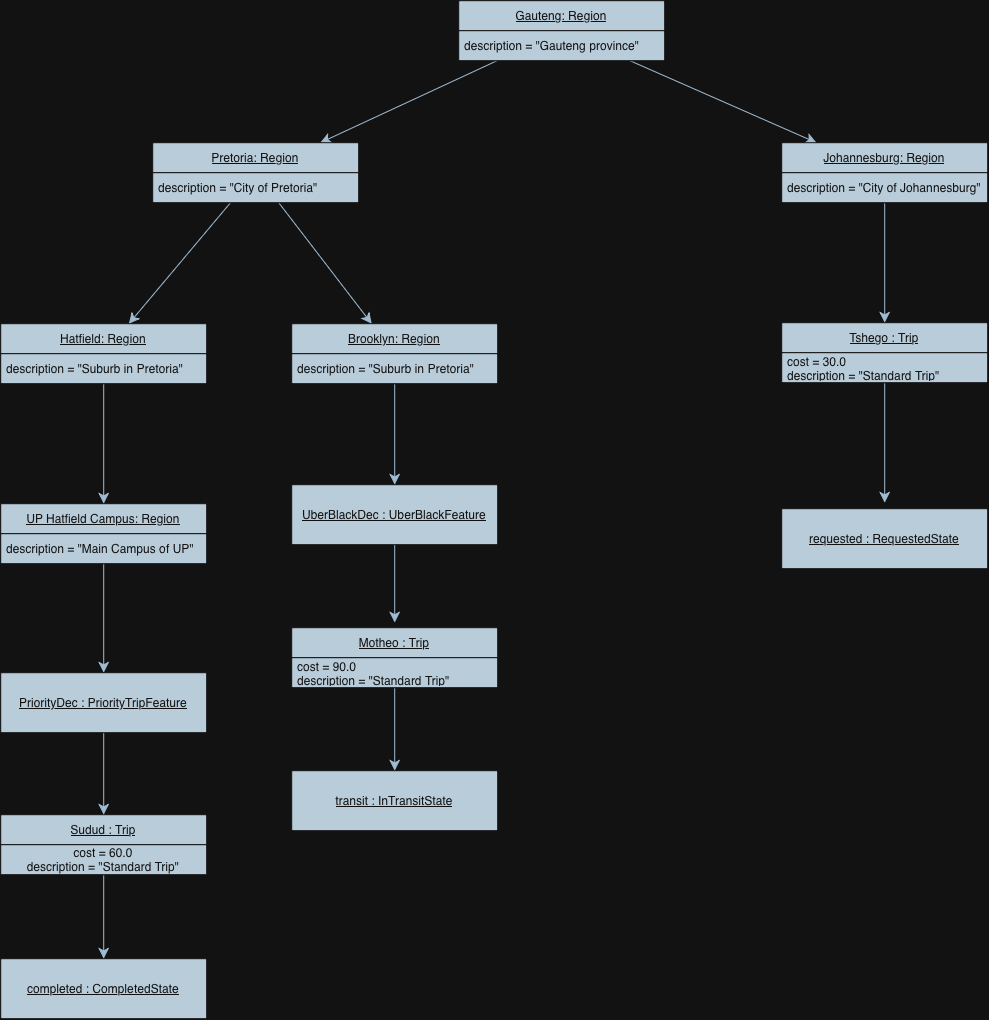

The diagram above was exported from draw.io. Its source (the exported page's mxGraphModel, read from the mxfile embedded in the PNG):
<mxGraphModel dx="1577" dy="1552" grid="0" gridSize="10" guides="1" tooltips="1" connect="1" arrows="1" fold="1" page="0" pageScale="1" pageWidth="827" pageHeight="1169" math="0" shadow="0">
  <root>
    <mxCell id="0" />
    <mxCell id="1" parent="0" />
    <mxCell id="55qnSSrTiHHJuK7UAdVN-7" edge="1" parent="1" source="55qnSSrTiHHJuK7UAdVN-1" style="edgeStyle=none;curved=1;rounded=0;orthogonalLoop=1;jettySize=auto;html=1;fontSize=12;startSize=8;endSize=8;strokeColor=#23445D;labelBackgroundColor=none;fontColor=default;" target="55qnSSrTiHHJuK7UAdVN-5" value="">
      <mxGeometry relative="1" as="geometry" />
    </mxCell>
    <mxCell id="55qnSSrTiHHJuK7UAdVN-10" edge="1" parent="1" source="55qnSSrTiHHJuK7UAdVN-1" style="edgeStyle=none;curved=1;rounded=0;orthogonalLoop=1;jettySize=auto;html=1;fontSize=12;startSize=8;endSize=8;strokeColor=#23445D;labelBackgroundColor=none;fontColor=default;" target="55qnSSrTiHHJuK7UAdVN-8" value="">
      <mxGeometry relative="1" as="geometry" />
    </mxCell>
    <mxCell id="55qnSSrTiHHJuK7UAdVN-1" parent="1" style="swimlane;fontStyle=0;childLayout=stackLayout;horizontal=1;startSize=30;horizontalStack=0;resizeParent=1;resizeParentMax=0;resizeLast=0;collapsible=0;marginBottom=0;whiteSpace=wrap;html=1;fillColor=#182E3E;fontColor=#FFFFFF;strokeColor=#FFFFFF;labelBackgroundColor=none;rounded=0;" value="&lt;u&gt;Gauteng: Region&lt;/u&gt;" vertex="1">
      <mxGeometry height="60" width="206" x="68" y="-155" as="geometry" />
    </mxCell>
    <mxCell id="55qnSSrTiHHJuK7UAdVN-2" parent="55qnSSrTiHHJuK7UAdVN-1" style="text;strokeColor=#FFFFFF;fillColor=#182E3E;align=left;verticalAlign=middle;spacingLeft=4;spacingRight=4;overflow=hidden;points=[[0,0.5],[1,0.5]];portConstraint=eastwest;rotatable=0;whiteSpace=wrap;html=1;fontColor=#FFFFFF;labelBackgroundColor=none;rounded=0;" value="description = &quot;Gauteng province&quot;" vertex="1">
      <mxGeometry height="30" width="206" y="30" as="geometry" />
    </mxCell>
    <mxCell id="55qnSSrTiHHJuK7UAdVN-13" edge="1" parent="1" source="55qnSSrTiHHJuK7UAdVN-5" style="edgeStyle=none;curved=1;rounded=0;orthogonalLoop=1;jettySize=auto;html=1;fontSize=12;startSize=8;endSize=8;strokeColor=#23445D;labelBackgroundColor=none;fontColor=default;" target="55qnSSrTiHHJuK7UAdVN-11" value="">
      <mxGeometry relative="1" as="geometry" />
    </mxCell>
    <mxCell id="55qnSSrTiHHJuK7UAdVN-16" edge="1" parent="1" source="55qnSSrTiHHJuK7UAdVN-5" style="edgeStyle=none;curved=1;rounded=0;orthogonalLoop=1;jettySize=auto;html=1;fontSize=12;startSize=8;endSize=8;strokeColor=#23445D;labelBackgroundColor=none;fontColor=default;" target="55qnSSrTiHHJuK7UAdVN-14" value="">
      <mxGeometry relative="1" as="geometry" />
    </mxCell>
    <mxCell id="55qnSSrTiHHJuK7UAdVN-5" parent="1" style="swimlane;fontStyle=0;childLayout=stackLayout;horizontal=1;startSize=30;horizontalStack=0;resizeParent=1;resizeParentMax=0;resizeLast=0;collapsible=0;marginBottom=0;whiteSpace=wrap;html=1;fillColor=#182E3E;fontColor=#FFFFFF;strokeColor=#FFFFFF;labelBackgroundColor=none;rounded=0;glass=0;swimlaneFillColor=none;" value="&lt;u&gt;Pretoria: Region&lt;/u&gt;" vertex="1">
      <mxGeometry height="60" width="206" x="-238" y="-13" as="geometry">
        <mxRectangle height="30" width="122" x="-238" y="-13" as="alternateBounds" />
      </mxGeometry>
    </mxCell>
    <mxCell id="55qnSSrTiHHJuK7UAdVN-6" parent="55qnSSrTiHHJuK7UAdVN-5" style="text;strokeColor=#FFFFFF;fillColor=#182E3E;align=left;verticalAlign=middle;spacingLeft=4;spacingRight=4;overflow=hidden;points=[[0,0.5],[1,0.5]];portConstraint=eastwest;rotatable=0;whiteSpace=wrap;html=1;fontColor=#FFFFFF;labelBackgroundColor=none;rounded=0;" value="description = &quot;City of Pretoria&quot;" vertex="1">
      <mxGeometry height="30" width="206" y="30" as="geometry" />
    </mxCell>
    <mxCell id="55qnSSrTiHHJuK7UAdVN-28" edge="1" parent="1" source="55qnSSrTiHHJuK7UAdVN-8" style="edgeStyle=none;curved=1;rounded=0;orthogonalLoop=1;jettySize=auto;html=1;fontSize=12;startSize=8;endSize=8;strokeColor=#23445D;labelBackgroundColor=none;fontColor=default;" target="55qnSSrTiHHJuK7UAdVN-26" value="">
      <mxGeometry relative="1" as="geometry" />
    </mxCell>
    <mxCell id="55qnSSrTiHHJuK7UAdVN-8" parent="1" style="swimlane;fontStyle=0;childLayout=stackLayout;horizontal=1;startSize=30;horizontalStack=0;resizeParent=1;resizeParentMax=0;resizeLast=0;collapsible=0;marginBottom=0;whiteSpace=wrap;html=1;fillColor=#182E3E;fontColor=#FFFFFF;strokeColor=#FFFFFF;labelBackgroundColor=none;rounded=0;" value="&lt;u&gt;Johannesburg: Region&lt;/u&gt;" vertex="1">
      <mxGeometry height="60" width="206" x="391" y="-13" as="geometry" />
    </mxCell>
    <mxCell id="55qnSSrTiHHJuK7UAdVN-9" parent="55qnSSrTiHHJuK7UAdVN-8" style="text;strokeColor=#FFFFFF;fillColor=#182E3E;align=left;verticalAlign=middle;spacingLeft=4;spacingRight=4;overflow=hidden;points=[[0,0.5],[1,0.5]];portConstraint=eastwest;rotatable=0;whiteSpace=wrap;html=1;fontColor=#FFFFFF;labelBackgroundColor=none;rounded=0;" value="description = &quot;City of Johannesburg&quot;" vertex="1">
      <mxGeometry height="30" width="206" y="30" as="geometry" />
    </mxCell>
    <mxCell id="55qnSSrTiHHJuK7UAdVN-19" edge="1" parent="1" source="55qnSSrTiHHJuK7UAdVN-11" style="edgeStyle=none;curved=1;rounded=0;orthogonalLoop=1;jettySize=auto;html=1;fontSize=12;startSize=8;endSize=8;strokeColor=#23445D;labelBackgroundColor=none;fontColor=default;" target="55qnSSrTiHHJuK7UAdVN-17" value="">
      <mxGeometry relative="1" as="geometry" />
    </mxCell>
    <mxCell id="55qnSSrTiHHJuK7UAdVN-11" parent="1" style="swimlane;fontStyle=0;childLayout=stackLayout;horizontal=1;startSize=30;horizontalStack=0;resizeParent=1;resizeParentMax=0;resizeLast=0;collapsible=0;marginBottom=0;whiteSpace=wrap;html=1;fillColor=#182E3E;fontColor=#FFFFFF;strokeColor=#FFFFFF;labelBackgroundColor=none;rounded=0;" value="&lt;u&gt;Hatfield: Region&lt;/u&gt;" vertex="1">
      <mxGeometry height="60" width="206" x="-390" y="168" as="geometry" />
    </mxCell>
    <mxCell id="55qnSSrTiHHJuK7UAdVN-12" parent="55qnSSrTiHHJuK7UAdVN-11" style="text;strokeColor=#FFFFFF;fillColor=#182E3E;align=left;verticalAlign=middle;spacingLeft=4;spacingRight=4;overflow=hidden;points=[[0,0.5],[1,0.5]];portConstraint=eastwest;rotatable=0;whiteSpace=wrap;html=1;fontColor=#FFFFFF;labelBackgroundColor=none;rounded=0;" value="description = &quot;Suburb in Pretoria&quot;" vertex="1">
      <mxGeometry height="30" width="206" y="30" as="geometry" />
    </mxCell>
    <mxCell id="leGP2pysyz0qWQOAu-r5-18" edge="1" parent="1" source="55qnSSrTiHHJuK7UAdVN-14" style="edgeStyle=none;curved=1;rounded=0;orthogonalLoop=1;jettySize=auto;html=1;strokeColor=#23445D;fontSize=12;startSize=8;endSize=8;" target="leGP2pysyz0qWQOAu-r5-14" value="">
      <mxGeometry relative="1" as="geometry" />
    </mxCell>
    <mxCell id="55qnSSrTiHHJuK7UAdVN-14" parent="1" style="swimlane;fontStyle=0;childLayout=stackLayout;horizontal=1;startSize=30;horizontalStack=0;resizeParent=1;resizeParentMax=0;resizeLast=0;collapsible=0;marginBottom=0;whiteSpace=wrap;html=1;fillColor=#182E3E;fontColor=#FFFFFF;strokeColor=#FFFFFF;labelBackgroundColor=none;rounded=0;" value="&lt;u&gt;Brooklyn: Region&lt;/u&gt;" vertex="1">
      <mxGeometry height="60" width="206" x="-99" y="168" as="geometry" />
    </mxCell>
    <mxCell id="55qnSSrTiHHJuK7UAdVN-15" parent="55qnSSrTiHHJuK7UAdVN-14" style="text;strokeColor=#FFFFFF;fillColor=#182E3E;align=left;verticalAlign=middle;spacingLeft=4;spacingRight=4;overflow=hidden;points=[[0,0.5],[1,0.5]];portConstraint=eastwest;rotatable=0;whiteSpace=wrap;html=1;fontColor=#FFFFFF;labelBackgroundColor=none;rounded=0;" value="description = &quot;Suburb in Pretoria&quot;" vertex="1">
      <mxGeometry height="30" width="206" y="30" as="geometry" />
    </mxCell>
    <mxCell id="leGP2pysyz0qWQOAu-r5-16" edge="1" parent="1" source="55qnSSrTiHHJuK7UAdVN-17" style="edgeStyle=none;curved=1;rounded=0;orthogonalLoop=1;jettySize=auto;html=1;strokeColor=#23445D;fontSize=12;startSize=8;endSize=8;" target="leGP2pysyz0qWQOAu-r5-15" value="">
      <mxGeometry relative="1" as="geometry" />
    </mxCell>
    <mxCell id="55qnSSrTiHHJuK7UAdVN-17" parent="1" style="swimlane;fontStyle=0;childLayout=stackLayout;horizontal=1;startSize=30;horizontalStack=0;resizeParent=1;resizeParentMax=0;resizeLast=0;collapsible=0;marginBottom=0;whiteSpace=wrap;html=1;fillColor=#182E3E;fontColor=#FFFFFF;strokeColor=#FFFFFF;labelBackgroundColor=none;rounded=0;" value="&lt;u&gt;UP Hatfield Campus: Region&lt;/u&gt;" vertex="1">
      <mxGeometry height="60" width="206" x="-390" y="348" as="geometry" />
    </mxCell>
    <mxCell id="55qnSSrTiHHJuK7UAdVN-18" parent="55qnSSrTiHHJuK7UAdVN-17" style="text;strokeColor=#FFFFFF;fillColor=#182E3E;align=left;verticalAlign=middle;spacingLeft=4;spacingRight=4;overflow=hidden;points=[[0,0.5],[1,0.5]];portConstraint=eastwest;rotatable=0;whiteSpace=wrap;html=1;fontColor=#FFFFFF;labelBackgroundColor=none;rounded=0;" value="description = &quot;Main Campus of UP&quot;" vertex="1">
      <mxGeometry height="30" width="206" y="30" as="geometry" />
    </mxCell>
    <mxCell id="leGP2pysyz0qWQOAu-r5-27" edge="1" parent="1" source="55qnSSrTiHHJuK7UAdVN-20" style="edgeStyle=none;curved=1;rounded=0;orthogonalLoop=1;jettySize=auto;html=1;strokeColor=#23445D;fontSize=12;startSize=8;endSize=8;" target="leGP2pysyz0qWQOAu-r5-23" value="">
      <mxGeometry relative="1" as="geometry" />
    </mxCell>
    <mxCell id="55qnSSrTiHHJuK7UAdVN-20" parent="1" style="swimlane;fontStyle=0;childLayout=stackLayout;horizontal=1;startSize=30;horizontalStack=0;resizeParent=1;resizeParentMax=0;resizeLast=0;collapsible=0;marginBottom=0;whiteSpace=wrap;html=1;fillColor=#182E3E;fontColor=#FFFFFF;strokeColor=#FFFFFF;labelBackgroundColor=none;rounded=0;" value="&lt;u&gt;Sudud : Trip&lt;/u&gt;" vertex="1">
      <mxGeometry height="60" width="206" x="-390" y="659" as="geometry" />
    </mxCell>
    <mxCell id="55qnSSrTiHHJuK7UAdVN-21" parent="55qnSSrTiHHJuK7UAdVN-20" style="swimlane;fontStyle=0;childLayout=stackLayout;horizontal=1;startSize=30;horizontalStack=0;resizeParent=1;resizeParentMax=0;resizeLast=0;collapsible=0;marginBottom=0;whiteSpace=wrap;html=1;fillColor=#182E3E;fontColor=#FFFFFF;strokeColor=#FFFFFF;labelBackgroundColor=none;rounded=0;" value="cost = 60.0&lt;div&gt;description = &quot;Standard Trip&quot;&lt;br&gt;&lt;/div&gt;" vertex="1">
      <mxGeometry height="30" width="206" y="30" as="geometry" />
    </mxCell>
    <mxCell id="leGP2pysyz0qWQOAu-r5-26" edge="1" parent="1" source="55qnSSrTiHHJuK7UAdVN-23" style="edgeStyle=none;curved=1;rounded=0;orthogonalLoop=1;jettySize=auto;html=1;strokeColor=#23445D;fontSize=12;startSize=8;endSize=8;" target="leGP2pysyz0qWQOAu-r5-24" value="">
      <mxGeometry relative="1" as="geometry" />
    </mxCell>
    <mxCell id="55qnSSrTiHHJuK7UAdVN-23" parent="1" style="swimlane;fontStyle=0;childLayout=stackLayout;horizontal=1;startSize=30;horizontalStack=0;resizeParent=1;resizeParentMax=0;resizeLast=0;collapsible=0;marginBottom=0;whiteSpace=wrap;html=1;fillColor=#182E3E;fontColor=#FFFFFF;strokeColor=#FFFFFF;labelBackgroundColor=none;rounded=0;" value="&lt;u&gt;Motheo : Trip&lt;/u&gt;" vertex="1">
      <mxGeometry height="60" width="206" x="-99" y="472" as="geometry" />
    </mxCell>
    <mxCell id="55qnSSrTiHHJuK7UAdVN-24" parent="55qnSSrTiHHJuK7UAdVN-23" style="text;strokeColor=#FFFFFF;fillColor=#182E3E;align=left;verticalAlign=middle;spacingLeft=4;spacingRight=4;overflow=hidden;points=[[0,0.5],[1,0.5]];portConstraint=eastwest;rotatable=0;whiteSpace=wrap;html=1;fontColor=#FFFFFF;labelBackgroundColor=none;rounded=0;" value="cost = 90.0&lt;div&gt;description = &quot;Standard Trip&quot;&lt;br&gt;&lt;/div&gt;" vertex="1">
      <mxGeometry height="30" width="206" y="30" as="geometry" />
    </mxCell>
    <mxCell id="leGP2pysyz0qWQOAu-r5-21" edge="1" parent="1" source="55qnSSrTiHHJuK7UAdVN-26" style="edgeStyle=none;curved=1;rounded=0;orthogonalLoop=1;jettySize=auto;html=1;strokeColor=#23445D;fontSize=12;startSize=8;endSize=8;" value="">
      <mxGeometry relative="1" as="geometry">
        <mxPoint x="494" y="347" as="targetPoint" />
      </mxGeometry>
    </mxCell>
    <mxCell id="55qnSSrTiHHJuK7UAdVN-26" parent="1" style="swimlane;fontStyle=0;childLayout=stackLayout;horizontal=1;startSize=30;horizontalStack=0;resizeParent=1;resizeParentMax=0;resizeLast=0;collapsible=0;marginBottom=0;whiteSpace=wrap;html=1;fillColor=#182E3E;fontColor=#FFFFFF;strokeColor=#FFFFFF;labelBackgroundColor=none;rounded=0;" value="&lt;u&gt;Tshego : Trip&lt;/u&gt;" vertex="1">
      <mxGeometry height="60" width="206" x="391" y="167" as="geometry" />
    </mxCell>
    <mxCell id="55qnSSrTiHHJuK7UAdVN-27" parent="55qnSSrTiHHJuK7UAdVN-26" style="text;strokeColor=#FFFFFF;fillColor=#182E3E;align=left;verticalAlign=middle;spacingLeft=4;spacingRight=4;overflow=hidden;points=[[0,0.5],[1,0.5]];portConstraint=eastwest;rotatable=0;whiteSpace=wrap;html=1;fontColor=#FFFFFF;labelBackgroundColor=none;rounded=0;" value="cost = 30.0&lt;div&gt;description = &quot;Standard Trip&quot;&lt;br&gt;&lt;/div&gt;" vertex="1">
      <mxGeometry height="30" width="206" y="30" as="geometry" />
    </mxCell>
    <mxCell id="leGP2pysyz0qWQOAu-r5-25" edge="1" parent="1" source="leGP2pysyz0qWQOAu-r5-14" style="edgeStyle=none;curved=1;rounded=0;orthogonalLoop=1;jettySize=auto;html=1;strokeColor=#23445D;fontSize=12;startSize=8;endSize=8;" value="">
      <mxGeometry relative="1" as="geometry">
        <mxPoint x="4" y="466.86" as="targetPoint" />
      </mxGeometry>
    </mxCell>
    <mxCell id="leGP2pysyz0qWQOAu-r5-14" parent="1" style="rounded=0;whiteSpace=wrap;html=1;strokeColor=#FFFFFF;fontColor=#FFFFFF;fillColor=#182E3E;" value="&lt;u&gt;UberBlackDec : UberBlackFeature&lt;/u&gt;" vertex="1">
      <mxGeometry height="60" width="206" x="-99" y="329" as="geometry" />
    </mxCell>
    <mxCell id="leGP2pysyz0qWQOAu-r5-17" edge="1" parent="1" source="leGP2pysyz0qWQOAu-r5-15" style="edgeStyle=none;curved=1;rounded=0;orthogonalLoop=1;jettySize=auto;html=1;strokeColor=#23445D;fontSize=12;startSize=8;endSize=8;entryX=0.5;entryY=0;entryDx=0;entryDy=0;" target="55qnSSrTiHHJuK7UAdVN-20" value="">
      <mxGeometry relative="1" as="geometry" />
    </mxCell>
    <mxCell id="leGP2pysyz0qWQOAu-r5-15" parent="1" style="rounded=0;whiteSpace=wrap;html=1;strokeColor=#FFFFFF;fontColor=#FFFFFF;fillColor=#182E3E;" value="&lt;u&gt;PriorityDec : PriorityTripFeature&lt;/u&gt;" vertex="1">
      <mxGeometry height="60" width="206" x="-390" y="517" as="geometry" />
    </mxCell>
    <mxCell id="leGP2pysyz0qWQOAu-r5-22" parent="1" style="rounded=0;whiteSpace=wrap;html=1;strokeColor=#FFFFFF;fontColor=#FFFFFF;fillColor=#182E3E;" value="&lt;u&gt;requested : RequestedState&lt;/u&gt;" vertex="1">
      <mxGeometry height="60" width="206" x="391" y="353" as="geometry" />
    </mxCell>
    <mxCell id="leGP2pysyz0qWQOAu-r5-23" parent="1" style="rounded=0;whiteSpace=wrap;html=1;strokeColor=#FFFFFF;fontColor=#FFFFFF;fillColor=#182E3E;" value="&lt;u&gt;completed : CompletedState&lt;/u&gt;" vertex="1">
      <mxGeometry height="60" width="206" x="-390" y="803" as="geometry" />
    </mxCell>
    <mxCell id="leGP2pysyz0qWQOAu-r5-24" parent="1" style="rounded=0;whiteSpace=wrap;html=1;strokeColor=#FFFFFF;fontColor=#FFFFFF;fillColor=#182E3E;" value="&lt;u&gt;transit : InTransitState&lt;/u&gt;" vertex="1">
      <mxGeometry height="60" width="206" x="-99" y="615" as="geometry" />
    </mxCell>
  </root>
</mxGraphModel>